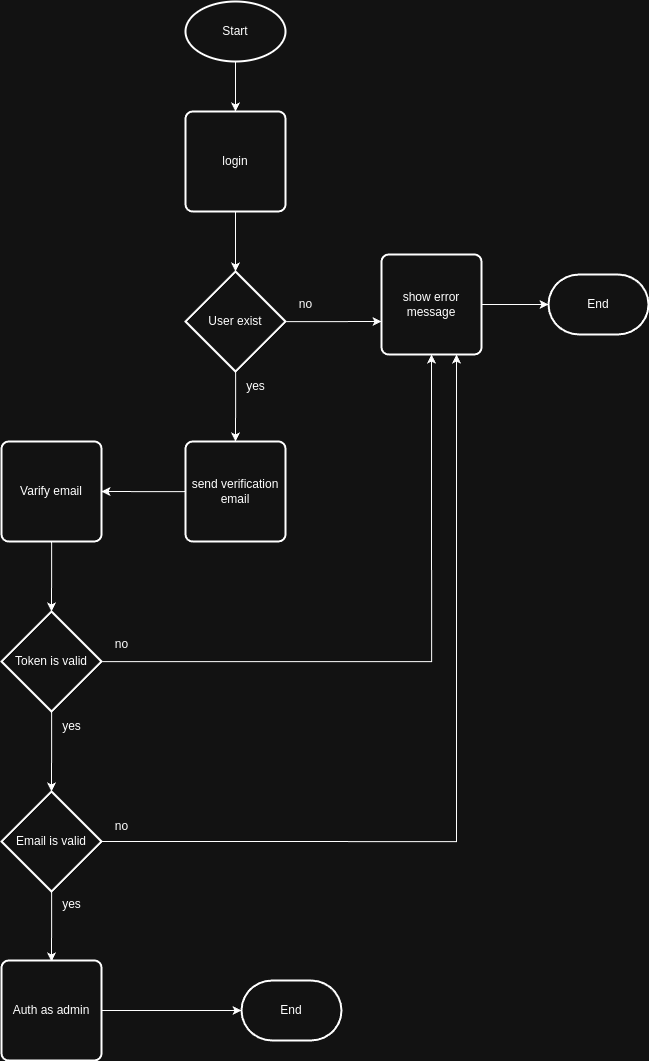

The diagram above was exported from draw.io. Its source (the exported page's mxGraphModel, read from the mxfile embedded in the PNG):
<mxGraphModel dx="2487" dy="1371" grid="1" gridSize="10" guides="1" tooltips="1" connect="1" arrows="1" fold="1" page="1" pageScale="1" pageWidth="827" pageHeight="1169" math="0" shadow="0">
  <root>
    <mxCell id="WIyWlLk6GJQsqaUBKTNV-0" />
    <mxCell id="WIyWlLk6GJQsqaUBKTNV-1" parent="WIyWlLk6GJQsqaUBKTNV-0" />
    <mxCell id="KaxeRJT8-jXu6eIlbgS0-2" style="edgeStyle=orthogonalEdgeStyle;rounded=0;orthogonalLoop=1;jettySize=auto;html=1;" edge="1" parent="WIyWlLk6GJQsqaUBKTNV-1" source="KaxeRJT8-jXu6eIlbgS0-0" target="KaxeRJT8-jXu6eIlbgS0-1">
      <mxGeometry relative="1" as="geometry" />
    </mxCell>
    <mxCell id="KaxeRJT8-jXu6eIlbgS0-0" value="Start" style="strokeWidth=2;html=1;shape=mxgraph.flowchart.start_1;whiteSpace=wrap;" vertex="1" parent="WIyWlLk6GJQsqaUBKTNV-1">
      <mxGeometry x="364" y="110" width="100" height="60" as="geometry" />
    </mxCell>
    <mxCell id="KaxeRJT8-jXu6eIlbgS0-1" value="login" style="rounded=1;whiteSpace=wrap;html=1;absoluteArcSize=1;arcSize=14;strokeWidth=2;" vertex="1" parent="WIyWlLk6GJQsqaUBKTNV-1">
      <mxGeometry x="364" y="220" width="100" height="100" as="geometry" />
    </mxCell>
    <mxCell id="KaxeRJT8-jXu6eIlbgS0-5" style="edgeStyle=orthogonalEdgeStyle;rounded=0;orthogonalLoop=1;jettySize=auto;html=1;" edge="1" parent="WIyWlLk6GJQsqaUBKTNV-1" source="KaxeRJT8-jXu6eIlbgS0-3">
      <mxGeometry relative="1" as="geometry">
        <mxPoint x="560" y="430" as="targetPoint" />
      </mxGeometry>
    </mxCell>
    <mxCell id="KaxeRJT8-jXu6eIlbgS0-8" style="edgeStyle=orthogonalEdgeStyle;rounded=0;orthogonalLoop=1;jettySize=auto;html=1;" edge="1" parent="WIyWlLk6GJQsqaUBKTNV-1" source="KaxeRJT8-jXu6eIlbgS0-3">
      <mxGeometry relative="1" as="geometry">
        <mxPoint x="414" y="550" as="targetPoint" />
      </mxGeometry>
    </mxCell>
    <mxCell id="KaxeRJT8-jXu6eIlbgS0-3" value="User exist" style="strokeWidth=2;html=1;shape=mxgraph.flowchart.decision;whiteSpace=wrap;" vertex="1" parent="WIyWlLk6GJQsqaUBKTNV-1">
      <mxGeometry x="364" y="380" width="100" height="100" as="geometry" />
    </mxCell>
    <mxCell id="KaxeRJT8-jXu6eIlbgS0-4" style="edgeStyle=orthogonalEdgeStyle;rounded=0;orthogonalLoop=1;jettySize=auto;html=1;entryX=0.5;entryY=0;entryDx=0;entryDy=0;entryPerimeter=0;" edge="1" parent="WIyWlLk6GJQsqaUBKTNV-1" source="KaxeRJT8-jXu6eIlbgS0-1" target="KaxeRJT8-jXu6eIlbgS0-3">
      <mxGeometry relative="1" as="geometry" />
    </mxCell>
    <mxCell id="KaxeRJT8-jXu6eIlbgS0-6" value="no" style="text;html=1;align=center;verticalAlign=middle;resizable=0;points=[];autosize=1;strokeColor=none;fillColor=none;" vertex="1" parent="WIyWlLk6GJQsqaUBKTNV-1">
      <mxGeometry x="464" y="398" width="40" height="30" as="geometry" />
    </mxCell>
    <mxCell id="KaxeRJT8-jXu6eIlbgS0-9" value="yes" style="text;html=1;align=center;verticalAlign=middle;resizable=0;points=[];autosize=1;strokeColor=none;fillColor=none;" vertex="1" parent="WIyWlLk6GJQsqaUBKTNV-1">
      <mxGeometry x="414" y="480" width="40" height="30" as="geometry" />
    </mxCell>
    <mxCell id="KaxeRJT8-jXu6eIlbgS0-12" style="edgeStyle=orthogonalEdgeStyle;rounded=0;orthogonalLoop=1;jettySize=auto;html=1;" edge="1" parent="WIyWlLk6GJQsqaUBKTNV-1" source="KaxeRJT8-jXu6eIlbgS0-10">
      <mxGeometry relative="1" as="geometry">
        <mxPoint x="280" y="600" as="targetPoint" />
      </mxGeometry>
    </mxCell>
    <mxCell id="KaxeRJT8-jXu6eIlbgS0-10" value="send verification email" style="rounded=1;whiteSpace=wrap;html=1;absoluteArcSize=1;arcSize=14;strokeWidth=2;" vertex="1" parent="WIyWlLk6GJQsqaUBKTNV-1">
      <mxGeometry x="364" y="550" width="100" height="100" as="geometry" />
    </mxCell>
    <mxCell id="KaxeRJT8-jXu6eIlbgS0-15" style="edgeStyle=orthogonalEdgeStyle;rounded=0;orthogonalLoop=1;jettySize=auto;html=1;" edge="1" parent="WIyWlLk6GJQsqaUBKTNV-1" source="KaxeRJT8-jXu6eIlbgS0-14">
      <mxGeometry relative="1" as="geometry">
        <mxPoint x="230" y="720" as="targetPoint" />
      </mxGeometry>
    </mxCell>
    <mxCell id="KaxeRJT8-jXu6eIlbgS0-14" value="Varify email" style="rounded=1;whiteSpace=wrap;html=1;absoluteArcSize=1;arcSize=14;strokeWidth=2;" vertex="1" parent="WIyWlLk6GJQsqaUBKTNV-1">
      <mxGeometry x="180" y="550" width="100" height="100" as="geometry" />
    </mxCell>
    <mxCell id="KaxeRJT8-jXu6eIlbgS0-19" style="edgeStyle=orthogonalEdgeStyle;rounded=0;orthogonalLoop=1;jettySize=auto;html=1;" edge="1" parent="WIyWlLk6GJQsqaUBKTNV-1" source="KaxeRJT8-jXu6eIlbgS0-16">
      <mxGeometry relative="1" as="geometry">
        <mxPoint x="230" y="900" as="targetPoint" />
      </mxGeometry>
    </mxCell>
    <mxCell id="KaxeRJT8-jXu6eIlbgS0-16" value="Token is valid" style="strokeWidth=2;html=1;shape=mxgraph.flowchart.decision;whiteSpace=wrap;" vertex="1" parent="WIyWlLk6GJQsqaUBKTNV-1">
      <mxGeometry x="180" y="720" width="100" height="100" as="geometry" />
    </mxCell>
    <mxCell id="KaxeRJT8-jXu6eIlbgS0-17" style="edgeStyle=orthogonalEdgeStyle;rounded=0;orthogonalLoop=1;jettySize=auto;html=1;entryX=0.5;entryY=1;entryDx=0;entryDy=0;" edge="1" parent="WIyWlLk6GJQsqaUBKTNV-1" source="KaxeRJT8-jXu6eIlbgS0-16" target="KaxeRJT8-jXu6eIlbgS0-26">
      <mxGeometry relative="1" as="geometry">
        <mxPoint x="610" y="490" as="targetPoint" />
      </mxGeometry>
    </mxCell>
    <mxCell id="KaxeRJT8-jXu6eIlbgS0-18" value="no" style="text;html=1;align=center;verticalAlign=middle;resizable=0;points=[];autosize=1;strokeColor=none;fillColor=none;" vertex="1" parent="WIyWlLk6GJQsqaUBKTNV-1">
      <mxGeometry x="280" y="738" width="40" height="30" as="geometry" />
    </mxCell>
    <mxCell id="KaxeRJT8-jXu6eIlbgS0-20" value="yes" style="text;html=1;align=center;verticalAlign=middle;resizable=0;points=[];autosize=1;strokeColor=none;fillColor=none;" vertex="1" parent="WIyWlLk6GJQsqaUBKTNV-1">
      <mxGeometry x="230" y="820" width="40" height="30" as="geometry" />
    </mxCell>
    <mxCell id="KaxeRJT8-jXu6eIlbgS0-25" style="edgeStyle=orthogonalEdgeStyle;rounded=0;orthogonalLoop=1;jettySize=auto;html=1;" edge="1" parent="WIyWlLk6GJQsqaUBKTNV-1" source="KaxeRJT8-jXu6eIlbgS0-22">
      <mxGeometry relative="1" as="geometry">
        <mxPoint x="230" y="1070" as="targetPoint" />
      </mxGeometry>
    </mxCell>
    <mxCell id="KaxeRJT8-jXu6eIlbgS0-27" style="edgeStyle=orthogonalEdgeStyle;rounded=0;orthogonalLoop=1;jettySize=auto;html=1;exitX=1;exitY=0.5;exitDx=0;exitDy=0;exitPerimeter=0;entryX=0.75;entryY=1;entryDx=0;entryDy=0;" edge="1" parent="WIyWlLk6GJQsqaUBKTNV-1" source="KaxeRJT8-jXu6eIlbgS0-22" target="KaxeRJT8-jXu6eIlbgS0-26">
      <mxGeometry relative="1" as="geometry" />
    </mxCell>
    <mxCell id="KaxeRJT8-jXu6eIlbgS0-22" value="Email is valid" style="strokeWidth=2;html=1;shape=mxgraph.flowchart.decision;whiteSpace=wrap;" vertex="1" parent="WIyWlLk6GJQsqaUBKTNV-1">
      <mxGeometry x="180" y="900" width="100" height="100" as="geometry" />
    </mxCell>
    <mxCell id="KaxeRJT8-jXu6eIlbgS0-24" value="no" style="text;html=1;align=center;verticalAlign=middle;resizable=0;points=[];autosize=1;strokeColor=none;fillColor=none;" vertex="1" parent="WIyWlLk6GJQsqaUBKTNV-1">
      <mxGeometry x="280" y="920" width="40" height="30" as="geometry" />
    </mxCell>
    <mxCell id="KaxeRJT8-jXu6eIlbgS0-26" value="show error message" style="rounded=1;whiteSpace=wrap;html=1;absoluteArcSize=1;arcSize=14;strokeWidth=2;" vertex="1" parent="WIyWlLk6GJQsqaUBKTNV-1">
      <mxGeometry x="560" y="363" width="100" height="100" as="geometry" />
    </mxCell>
    <mxCell id="KaxeRJT8-jXu6eIlbgS0-28" value="End" style="strokeWidth=2;html=1;shape=mxgraph.flowchart.terminator;whiteSpace=wrap;" vertex="1" parent="WIyWlLk6GJQsqaUBKTNV-1">
      <mxGeometry x="727" y="383" width="100" height="60" as="geometry" />
    </mxCell>
    <mxCell id="KaxeRJT8-jXu6eIlbgS0-29" style="edgeStyle=orthogonalEdgeStyle;rounded=0;orthogonalLoop=1;jettySize=auto;html=1;entryX=0;entryY=0.5;entryDx=0;entryDy=0;entryPerimeter=0;" edge="1" parent="WIyWlLk6GJQsqaUBKTNV-1" source="KaxeRJT8-jXu6eIlbgS0-26" target="KaxeRJT8-jXu6eIlbgS0-28">
      <mxGeometry relative="1" as="geometry" />
    </mxCell>
    <mxCell id="KaxeRJT8-jXu6eIlbgS0-32" style="edgeStyle=orthogonalEdgeStyle;rounded=0;orthogonalLoop=1;jettySize=auto;html=1;" edge="1" parent="WIyWlLk6GJQsqaUBKTNV-1" source="KaxeRJT8-jXu6eIlbgS0-30">
      <mxGeometry relative="1" as="geometry">
        <mxPoint x="420" y="1119" as="targetPoint" />
      </mxGeometry>
    </mxCell>
    <mxCell id="KaxeRJT8-jXu6eIlbgS0-30" value="Auth as admin" style="rounded=1;whiteSpace=wrap;html=1;absoluteArcSize=1;arcSize=14;strokeWidth=2;" vertex="1" parent="WIyWlLk6GJQsqaUBKTNV-1">
      <mxGeometry x="180" y="1069" width="100" height="100" as="geometry" />
    </mxCell>
    <mxCell id="KaxeRJT8-jXu6eIlbgS0-31" value="yes" style="text;html=1;align=center;verticalAlign=middle;resizable=0;points=[];autosize=1;strokeColor=none;fillColor=none;" vertex="1" parent="WIyWlLk6GJQsqaUBKTNV-1">
      <mxGeometry x="230" y="998" width="40" height="30" as="geometry" />
    </mxCell>
    <mxCell id="KaxeRJT8-jXu6eIlbgS0-33" value="End" style="strokeWidth=2;html=1;shape=mxgraph.flowchart.terminator;whiteSpace=wrap;" vertex="1" parent="WIyWlLk6GJQsqaUBKTNV-1">
      <mxGeometry x="420" y="1089" width="100" height="60" as="geometry" />
    </mxCell>
  </root>
</mxGraphModel>